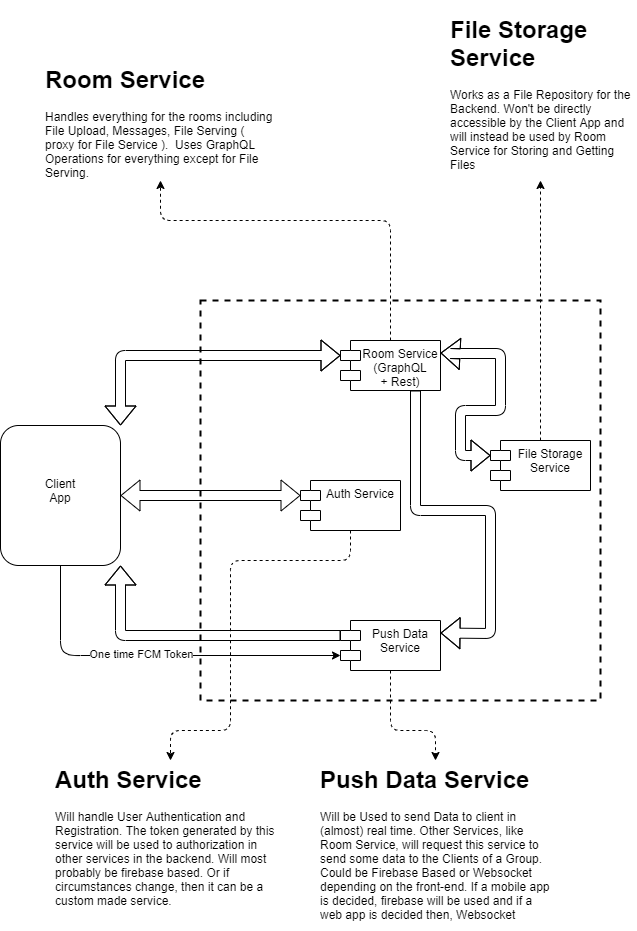

The diagram above was exported from draw.io. Its source (the exported page's mxGraphModel, read from the mxfile embedded in the PNG):
<mxGraphModel dx="723" dy="1502" grid="1" gridSize="10" guides="1" tooltips="1" connect="1" arrows="1" fold="1" page="1" pageScale="1" pageWidth="850" pageHeight="1100" math="0" shadow="0">
  <root>
    <mxCell id="0" />
    <mxCell id="1" parent="0" />
    <mxCell id="seQhqeUPMliyfBLAJoqi-1" value="" style="rounded=1;whiteSpace=wrap;html=1;" vertex="1" parent="1">
      <mxGeometry x="120" y="165" width="120" height="140" as="geometry" />
    </mxCell>
    <mxCell id="seQhqeUPMliyfBLAJoqi-2" value="Client App" style="text;html=1;strokeColor=none;fillColor=none;align=center;verticalAlign=middle;whiteSpace=wrap;rounded=0;" vertex="1" parent="1">
      <mxGeometry x="160" y="220" width="40" height="20" as="geometry" />
    </mxCell>
    <mxCell id="seQhqeUPMliyfBLAJoqi-4" value="" style="whiteSpace=wrap;html=1;aspect=fixed;fillColor=none;dashed=1;strokeWidth=2;" vertex="1" parent="1">
      <mxGeometry x="320" y="40" width="400" height="400" as="geometry" />
    </mxCell>
    <mxCell id="seQhqeUPMliyfBLAJoqi-5" value="Room Service&#10;(GraphQL &#10;+ Rest)" style="shape=module;align=left;spacingLeft=20;align=center;verticalAlign=top;strokeWidth=1;" vertex="1" parent="1">
      <mxGeometry x="460" y="80" width="100" height="50" as="geometry" />
    </mxCell>
    <mxCell id="seQhqeUPMliyfBLAJoqi-6" value="File Storage &#10;Service&#10;" style="shape=module;align=left;spacingLeft=20;align=center;verticalAlign=top;strokeWidth=1;" vertex="1" parent="1">
      <mxGeometry x="610" y="180" width="100" height="50" as="geometry" />
    </mxCell>
    <mxCell id="seQhqeUPMliyfBLAJoqi-7" value="Push Data&#10;Service&#10;" style="shape=module;align=left;spacingLeft=20;align=center;verticalAlign=top;strokeWidth=1;fillColor=#ffffff;" vertex="1" parent="1">
      <mxGeometry x="460" y="360" width="100" height="50" as="geometry" />
    </mxCell>
    <mxCell id="seQhqeUPMliyfBLAJoqi-9" value="Auth Service" style="shape=module;align=left;spacingLeft=20;align=center;verticalAlign=top;strokeWidth=1;fillColor=#ffffff;" vertex="1" parent="1">
      <mxGeometry x="420" y="220" width="100" height="50" as="geometry" />
    </mxCell>
    <mxCell id="seQhqeUPMliyfBLAJoqi-10" value="" style="shape=flexArrow;endArrow=classic;startArrow=classic;html=1;entryX=0;entryY=0;entryDx=0;entryDy=15;entryPerimeter=0;exitX=1;exitY=0;exitDx=0;exitDy=0;" edge="1" parent="1" source="seQhqeUPMliyfBLAJoqi-1" target="seQhqeUPMliyfBLAJoqi-5">
      <mxGeometry width="50" height="50" relative="1" as="geometry">
        <mxPoint x="240" y="180" as="sourcePoint" />
        <mxPoint x="290" y="130" as="targetPoint" />
        <Array as="points">
          <mxPoint x="240" y="95" />
        </Array>
      </mxGeometry>
    </mxCell>
    <mxCell id="seQhqeUPMliyfBLAJoqi-11" value="" style="shape=flexArrow;endArrow=classic;startArrow=classic;html=1;exitX=1;exitY=0.5;exitDx=0;exitDy=0;entryX=0;entryY=0;entryDx=0;entryDy=15;entryPerimeter=0;" edge="1" parent="1" source="seQhqeUPMliyfBLAJoqi-1" target="seQhqeUPMliyfBLAJoqi-9">
      <mxGeometry width="50" height="50" relative="1" as="geometry">
        <mxPoint x="400" y="260" as="sourcePoint" />
        <mxPoint x="450" y="210" as="targetPoint" />
        <Array as="points" />
      </mxGeometry>
    </mxCell>
    <mxCell id="seQhqeUPMliyfBLAJoqi-12" value="" style="shape=flexArrow;endArrow=classic;html=1;exitX=0;exitY=0;exitDx=0;exitDy=15;exitPerimeter=0;entryX=1;entryY=1;entryDx=0;entryDy=0;" edge="1" parent="1" source="seQhqeUPMliyfBLAJoqi-7" target="seQhqeUPMliyfBLAJoqi-1">
      <mxGeometry width="50" height="50" relative="1" as="geometry">
        <mxPoint x="400" y="260" as="sourcePoint" />
        <mxPoint x="450" y="210" as="targetPoint" />
        <Array as="points">
          <mxPoint x="240" y="375" />
        </Array>
      </mxGeometry>
    </mxCell>
    <mxCell id="seQhqeUPMliyfBLAJoqi-13" value="" style="endArrow=classic;html=1;exitX=0.5;exitY=1;exitDx=0;exitDy=0;entryX=0;entryY=0;entryDx=0;entryDy=35;entryPerimeter=0;fontStyle=0" edge="1" parent="1" source="seQhqeUPMliyfBLAJoqi-1" target="seQhqeUPMliyfBLAJoqi-7">
      <mxGeometry width="50" height="50" relative="1" as="geometry">
        <mxPoint x="400" y="260" as="sourcePoint" />
        <mxPoint x="450" y="210" as="targetPoint" />
        <Array as="points">
          <mxPoint x="180" y="390" />
          <mxPoint x="190" y="395" />
        </Array>
      </mxGeometry>
    </mxCell>
    <mxCell id="seQhqeUPMliyfBLAJoqi-14" value="One time FCM Token" style="edgeLabel;html=1;align=center;verticalAlign=middle;resizable=0;points=[];" vertex="1" connectable="0" parent="seQhqeUPMliyfBLAJoqi-13">
      <mxGeometry x="0.0333" y="-3" relative="1" as="geometry">
        <mxPoint x="-22.82" y="-4" as="offset" />
      </mxGeometry>
    </mxCell>
    <mxCell id="seQhqeUPMliyfBLAJoqi-15" value="" style="shape=flexArrow;endArrow=classic;startArrow=classic;html=1;exitX=1;exitY=0.25;exitDx=0;exitDy=0;entryX=0;entryY=0;entryDx=0;entryDy=15;entryPerimeter=0;" edge="1" parent="1" source="seQhqeUPMliyfBLAJoqi-5" target="seQhqeUPMliyfBLAJoqi-6">
      <mxGeometry width="50" height="50" relative="1" as="geometry">
        <mxPoint x="650" y="130" as="sourcePoint" />
        <mxPoint x="700" y="80" as="targetPoint" />
        <Array as="points">
          <mxPoint x="570" y="93" />
          <mxPoint x="580" y="93" />
          <mxPoint x="620" y="93" />
          <mxPoint x="620" y="150" />
          <mxPoint x="580" y="150" />
          <mxPoint x="580" y="195" />
        </Array>
      </mxGeometry>
    </mxCell>
    <mxCell id="seQhqeUPMliyfBLAJoqi-16" value="" style="shape=flexArrow;endArrow=classic;html=1;exitX=0.75;exitY=1;exitDx=0;exitDy=0;entryX=1;entryY=0.25;entryDx=0;entryDy=0;" edge="1" parent="1" source="seQhqeUPMliyfBLAJoqi-5" target="seQhqeUPMliyfBLAJoqi-7">
      <mxGeometry width="50" height="50" relative="1" as="geometry">
        <mxPoint x="600" y="290" as="sourcePoint" />
        <mxPoint x="650" y="240" as="targetPoint" />
        <Array as="points">
          <mxPoint x="535" y="250" />
          <mxPoint x="610" y="250" />
          <mxPoint x="610" y="373" />
        </Array>
      </mxGeometry>
    </mxCell>
    <mxCell id="seQhqeUPMliyfBLAJoqi-20" value="&lt;h1&gt;Push Data Service&amp;nbsp;&lt;/h1&gt;&lt;p&gt;Will be Used to send Data to client in (almost) real time. Other Services, like Room Service, will request this service to send some data to the Clients of a Group. Could be Firebase Based or Websocket depending on the front-end. If a mobile app is decided, firebase will be used and if a web app is decided then, Websocket&amp;nbsp;&lt;/p&gt;" style="text;html=1;strokeColor=none;fillColor=none;spacing=5;spacingTop=-20;whiteSpace=wrap;overflow=hidden;rounded=0;" vertex="1" parent="1">
      <mxGeometry x="435" y="500" width="240" height="170" as="geometry" />
    </mxCell>
    <mxCell id="seQhqeUPMliyfBLAJoqi-21" value="" style="endArrow=classic;html=1;fillColor=none;exitX=0.5;exitY=1;exitDx=0;exitDy=0;entryX=0.5;entryY=0;entryDx=0;entryDy=0;dashed=1;" edge="1" parent="1" source="seQhqeUPMliyfBLAJoqi-7" target="seQhqeUPMliyfBLAJoqi-20">
      <mxGeometry width="50" height="50" relative="1" as="geometry">
        <mxPoint x="510" y="480" as="sourcePoint" />
        <mxPoint x="560" y="430" as="targetPoint" />
        <Array as="points">
          <mxPoint x="510" y="470" />
          <mxPoint x="555" y="470" />
        </Array>
      </mxGeometry>
    </mxCell>
    <mxCell id="seQhqeUPMliyfBLAJoqi-22" value="" style="endArrow=classic;html=1;dashed=1;fillColor=none;exitX=0.5;exitY=1;exitDx=0;exitDy=0;entryX=0.5;entryY=0;entryDx=0;entryDy=0;" edge="1" parent="1" source="seQhqeUPMliyfBLAJoqi-9" target="seQhqeUPMliyfBLAJoqi-28">
      <mxGeometry width="50" height="50" relative="1" as="geometry">
        <mxPoint x="410" y="340" as="sourcePoint" />
        <mxPoint x="280" y="501" as="targetPoint" />
        <Array as="points">
          <mxPoint x="470" y="300" />
          <mxPoint x="350" y="300" />
          <mxPoint x="350" y="470" />
          <mxPoint x="290" y="470" />
        </Array>
      </mxGeometry>
    </mxCell>
    <mxCell id="seQhqeUPMliyfBLAJoqi-24" value="&lt;h1&gt;Room Service&amp;nbsp;&lt;/h1&gt;&lt;p&gt;Handles everything for the rooms including File Upload, Messages, File Serving ( proxy for File Service ).&amp;nbsp; Uses GraphQL Operations for everything except for File Serving.&lt;/p&gt;" style="text;html=1;strokeColor=none;fillColor=none;spacing=5;spacingTop=-20;whiteSpace=wrap;overflow=hidden;rounded=0;" vertex="1" parent="1">
      <mxGeometry x="160" y="-200" width="240" height="120" as="geometry" />
    </mxCell>
    <mxCell id="seQhqeUPMliyfBLAJoqi-25" value="" style="endArrow=classic;html=1;dashed=1;fillColor=none;entryX=0.5;entryY=1;entryDx=0;entryDy=0;exitX=0.5;exitY=0;exitDx=0;exitDy=0;" edge="1" parent="1" source="seQhqeUPMliyfBLAJoqi-5" target="seQhqeUPMliyfBLAJoqi-24">
      <mxGeometry width="50" height="50" relative="1" as="geometry">
        <mxPoint x="310" y="20" as="sourcePoint" />
        <mxPoint x="360" y="-30" as="targetPoint" />
        <Array as="points">
          <mxPoint x="510" y="-40" />
          <mxPoint x="280" y="-40" />
        </Array>
      </mxGeometry>
    </mxCell>
    <mxCell id="seQhqeUPMliyfBLAJoqi-26" value="&lt;h1&gt;File Storage Service&lt;/h1&gt;&lt;p&gt;Works as a File Repository for the Backend. Won't be directly accessible by the Client App and will instead be used by Room Service for Storing and Getting Files&lt;/p&gt;" style="text;html=1;strokeColor=none;fillColor=none;spacing=5;spacingTop=-20;whiteSpace=wrap;overflow=hidden;rounded=0;" vertex="1" parent="1">
      <mxGeometry x="565" y="-250" width="190" height="170" as="geometry" />
    </mxCell>
    <mxCell id="seQhqeUPMliyfBLAJoqi-27" value="" style="endArrow=classic;html=1;dashed=1;fillColor=none;exitX=0.5;exitY=0;exitDx=0;exitDy=0;entryX=0.5;entryY=1;entryDx=0;entryDy=0;" edge="1" parent="1" source="seQhqeUPMliyfBLAJoqi-6" target="seQhqeUPMliyfBLAJoqi-26">
      <mxGeometry width="50" height="50" relative="1" as="geometry">
        <mxPoint x="310" y="20" as="sourcePoint" />
        <mxPoint x="360" y="-30" as="targetPoint" />
      </mxGeometry>
    </mxCell>
    <mxCell id="seQhqeUPMliyfBLAJoqi-28" value="&lt;h1&gt;Auth Service&amp;nbsp;&lt;/h1&gt;&lt;p&gt;Will handle User Authentication and Registration. The token generated by this service will be used to authorization in other services in the backend. Will most probably be firebase based. Or if circumstances change, then it can be a custom made service.&amp;nbsp;&lt;/p&gt;" style="text;html=1;strokeColor=none;fillColor=none;spacing=5;spacingTop=-20;whiteSpace=wrap;overflow=hidden;rounded=0;" vertex="1" parent="1">
      <mxGeometry x="170" y="500" width="240" height="160" as="geometry" />
    </mxCell>
  </root>
</mxGraphModel>